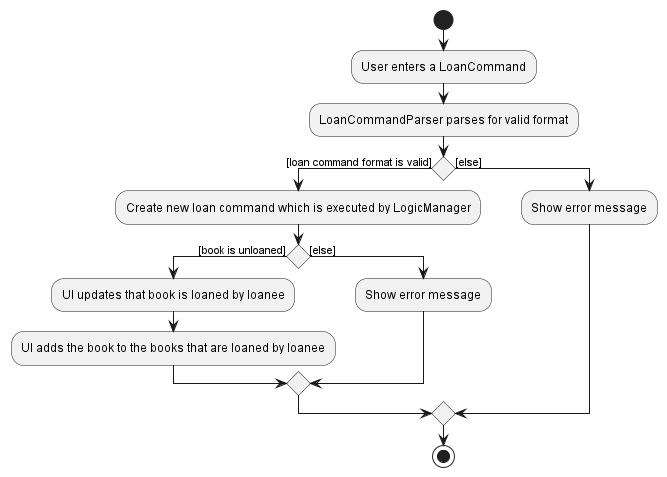

The diagram above was rendered by PlantUML. Its source (embedded in the PNG):
@startuml
start
:User enters a LoanCommand;
:LoanCommandParser parses for valid format;
'Since the beta syntax does not support placing the condition outside the
'diamond we place it as the true branch instead.

if () then ([loan command format is valid])
    :Create new loan command which is executed by LogicManager;
        if () then ([book is unloaned])
            :UI updates that book is loaned by loanee;
            :UI adds the book to the books that are loaned by loanee;
        else ([else])
            :Show error message;
        endif
else ([else])
    :Show error message;



endif
stop
@enduml